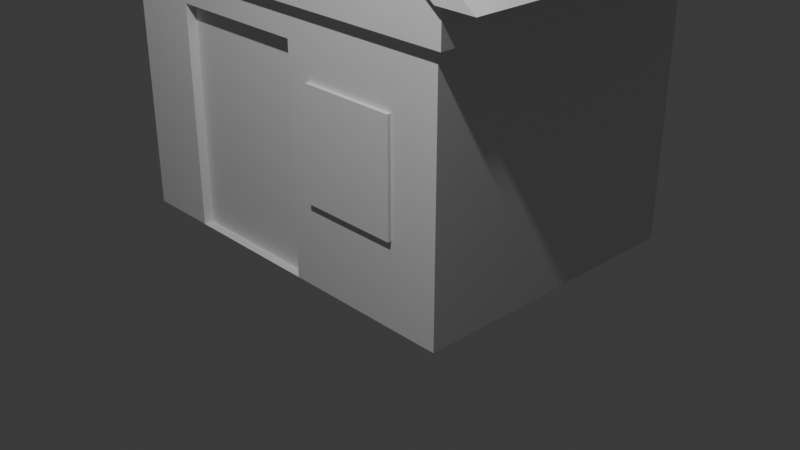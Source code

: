 # Source: House2_beta.blend  (saved by Blender 4.2.66; exported with 4.5.12 LTS)
import bpy
from mathutils import Matrix  # noqa: F401  (used for matrix-valued properties, if any)

bpy.ops.wm.read_factory_settings(use_empty=True)
scene = bpy.context.scene
scene.name = 'Scene'

# ---- collections
col_collection = bpy.data.collections.new('Collection'); scene.collection.children.link(col_collection)

# ---- world
world_world = bpy.data.worlds.new('World'); scene.world = world_world
world_world.use_nodes = True; world_world.node_tree.nodes.clear()
_N = world_world.node_tree.nodes; _L = world_world.node_tree.links
n0 = _N.new('ShaderNodeOutputWorld'); n0.name = 'World Output'; n0.location = (300, 300)
n1 = _N.new('ShaderNodeBackground'); n1.name = 'Background'; n1.location = (10, 300)
n1.inputs[0].default_value = (0.05088, 0.05088, 0.05088, 1.0)
_L.new(n1.outputs[0], n0.inputs[0])
n0.is_active_output = True
world_world.color = (0.05088, 0.05088, 0.05088)
world_world.sun_shadow_jitter_overblur = 0.0

# ---- cameras
cam_camera = bpy.data.cameras.new('Camera')
cam_camera.clip_end = 100.0
cam_camera.ortho_scale = 7.314

# ---- lights
light_light = bpy.data.lights.new('Light', 'POINT')
light_light.energy = 1000.0
light_light.shadow_soft_size = 0.1

# ---- meshes
me_cube_001 = bpy.data.meshes.new('Cube.001')
me_cube_001.from_pydata([(-2.0, -1.5, -1.5), (-2.0, -1.5, 1.5), (-2.0, 1.5, -1.5), (-1.25, -0.7448, -1.5), (-2.0, 1.5, 1.5), (-1.25, -0.7448, 0.75), (2.0, -1.5, -1.5), (2.0, -1.5, 1.5), (2.0, 1.5, -1.5), (0.25, -0.7448, -1.5), (2.0, 1.5, 1.5), (0.25, -0.7448, 0.75), (0.0, -1.5, 3.0), (0.0, 1.5, 3.0), (0.25, -1.5, 0.75), (-1.25, -1.5, -1.5), (-1.25, -1.5, 0.75), (0.25, -1.5, -1.5), (-2.0, -1.5, 1.075), (-2.0, 1.5, 1.075), (2.0, 1.5, 1.075), (2.0, -1.5, 1.075), (-2.1, -1.575, 1.075), (-2.1, -1.575, 1.5), (-2.1, 1.575, 1.5), (-2.1, 1.575, 1.075), (2.1, 1.575, 1.5), (2.1, 1.575, 1.075), (2.1, -1.575, 1.5), (2.1, -1.575, 1.075)], [], [(4, 10, 26, 24), (18, 21, 29, 22), (1, 4, 24, 23), (20, 19, 25, 27), (15, 0, 2, 8, 6, 17, 9, 3), (3, 9, 17, 15), (1, 7, 12), (10, 4, 13), (3, 5, 16, 15), (5, 3, 9, 11), (11, 9, 17, 14), (5, 11, 14, 16), (17, 6, 21, 18, 0, 15, 16, 14), (8, 20, 21, 6), (2, 19, 20, 8), (0, 18, 19, 2), (22, 23, 24, 25), (25, 24, 26, 27), (27, 26, 28, 29), (22, 29, 28, 23), (19, 18, 22, 25), (21, 20, 27, 29), (7, 1, 23, 28), (10, 7, 28, 26)])
_uv = me_cube_001.uv_layers.new(name='UVMap')
_uv.uv.foreach_set('vector', [0.625, 0.25, 0.625, 0.5, 0.625, 0.5, 0.625, 0.25, 0.5903, 1.0, 0.5903, 0.75, 0.5903, 0.75, 0.5903, 1.0, 0.0, 0.0, 0.0, 0.0, 0.0, 0.0, 0.0, 0.0, 0.5903, 0.5, 0.5903, 0.25, 0.5903, 0.25, 0.5903, 0.5, 0.1719, 0.75, 0.125, 0.75, 0.125, 0.5, 0.375, 0.5, 0.375, 0.75, 0.2656, 0.75, 0.2656, 0.7438, 0.1719, 0.7438, 0.125, 0.5, 0.2656, 0.7438, 0.2656, 0.75, 0.1719, 0.75, 0.625, 1.0, 0.625, 0.75, 0.625, 1.0, 0.625, 0.5, 0.625, 0.25, 0.625, 0.5, 0.375, 0.25, 0.625, 0.25, 0.625, 0.06318, 0.375, 0.06318, 0.625, 0.25, 0.375, 0.25, 0.375, 0.5, 0.625, 0.5, 0.625, 0.5, 0.375, 0.5, 0.375, 0.6868, 0.625, 0.6868, 0.875, 0.5, 0.625, 0.5, 0.625, 0.6868, 0.875, 0.6868, 0.375, 0.8594, 0.375, 0.75, 0.5903, 0.75, 0.5903, 1.0, 0.375, 1.0, 0.375, 0.9531, 0.5625, 0.9531, 0.5625, 0.8594, 0.375, 0.5, 0.5903, 0.5, 0.5903, 0.75, 0.375, 0.75, 0.375, 0.25, 0.5903, 0.25, 0.5903, 0.5, 0.375, 0.5, 0.375, 0.0, 0.5903, 0.0, 0.5903, 0.25, 0.375, 0.25, 0.5903, 0.0, 0.625, 0.0, 0.625, 0.25, 0.5903, 0.25, 0.5903, 0.25, 0.625, 0.25, 0.625, 0.5, 0.5903, 0.5, 0.5903, 0.5, 0.625, 0.5, 0.625, 0.75, 0.5903, 0.75, 0.5903, 1.0, 0.5903, 0.75, 0.625, 0.75, 0.625, 1.0, 0.5903, 0.25, 0.5903, 0.0, 0.5903, 0.0, 0.5903, 0.25, 0.5903, 0.75, 0.5903, 0.5, 0.5903, 0.5, 0.5903, 0.75, 0.625, 0.75, 0.625, 1.0, 0.625, 1.0, 0.625, 0.75, 0.0, 0.0, 0.0, 0.0, 0.0, 0.0, 0.0, 0.0])
me_cube_001.update()
me_cube_002 = bpy.data.meshes.new('Cube.002')
me_cube_002.from_pydata([(-1.05, -1.1, 0.95), (-1.05, 1.1, 0.95), (1.05, -1.1, 0.95), (1.05, 1.1, 0.95), (-1.49e-10, -1.1, 2.0), (-1.49e-10, 1.1, 2.0), (-1.248, -1.1, 0.948), (-1.248, 1.1, 0.948), (1.248, 1.1, 0.948), (1.248, -1.1, 0.948), (-1.49e-10, -1.1, 2.196), (-1.49e-10, 1.1, 2.196)], [], [(2, 4, 5, 3), (1, 5, 4, 0), (9, 8, 11, 10), (7, 6, 10, 11), (3, 5, 11, 8), (0, 4, 10, 6), (1, 0, 6, 7), (5, 1, 7, 11), (4, 2, 9, 10), (2, 3, 8, 9)])
_uv = me_cube_002.uv_layers.new(name='UVMap')
_uv.uv.foreach_set('vector', [0.625, 0.75, 0.625, 0.75, 0.625, 0.5, 0.625, 0.5, 0.625, 0.25, 0.625, 0.25, 0.625, 0.0, 0.625, 0.0, 0.625, 0.75, 0.625, 0.5, 0.625, 0.5, 0.625, 0.75, 0.625, 0.25, 0.625, 0.0, 0.625, 0.0, 0.625, 0.25, 0.625, 0.5, 0.625, 0.5, 0.625, 0.5, 0.625, 0.5, 0.625, 0.0, 0.625, 0.0, 0.625, 0.0, 0.625, 0.0, 0.625, 0.25, 0.625, 0.0, 0.625, 0.0, 0.625, 0.25, 0.625, 0.25, 0.625, 0.25, 0.625, 0.25, 0.625, 0.25, 0.625, 0.75, 0.625, 0.75, 0.625, 0.75, 0.625, 0.75, 0.625, 0.75, 0.625, 0.5, 0.625, 0.5, 0.625, 0.75])
me_cube_002.update()
me_cube_003 = bpy.data.meshes.new('Cube.003')
me_cube_003.from_pydata([(-0.75, -0.05, -1.125), (-0.75, -0.05, 1.125), (-0.75, 0.05, -1.125), (-0.75, 0.05, 1.125), (0.75, -0.05, -1.125), (0.75, -0.05, 1.125), (0.75, 0.05, -1.125), (0.75, 0.05, 1.125)], [], [(0, 1, 3, 2), (2, 3, 7, 6), (6, 7, 5, 4), (4, 5, 1, 0), (2, 6, 4, 0), (7, 3, 1, 5)])
_uv = me_cube_003.uv_layers.new(name='UVMap')
_uv.uv.foreach_set('vector', [0.375, 0.0, 0.625, 0.0, 0.625, 0.25, 0.375, 0.25, 0.375, 0.25, 0.625, 0.25, 0.625, 0.5, 0.375, 0.5, 0.375, 0.5, 0.625, 0.5, 0.625, 0.75, 0.375, 0.75, 0.375, 0.75, 0.625, 0.75, 0.625, 1.0, 0.375, 1.0, 0.125, 0.5, 0.375, 0.5, 0.375, 0.75, 0.125, 0.75, 0.625, 0.5, 0.875, 0.5, 0.875, 0.75, 0.625, 0.75])
me_cube_003.update()
me_cube_004 = bpy.data.meshes.new('Cube.004')
me_cube_004.from_pydata([(-1.0, -1.0, -1.0), (-1.0, -1.0, 1.0), (-1.0, 1.0, -1.0), (-1.0, 1.0, 1.0), (1.0, -1.0, -1.0), (1.0, -1.0, 1.0), (1.0, 1.0, -1.0), (1.0, 1.0, 1.0)], [], [(0, 1, 3, 2), (2, 3, 7, 6), (6, 7, 5, 4), (4, 5, 1, 0), (2, 6, 4, 0), (7, 3, 1, 5)])
_uv = me_cube_004.uv_layers.new(name='UVMap')
_uv.uv.foreach_set('vector', [0.375, 0.0, 0.625, 0.0, 0.625, 0.25, 0.375, 0.25, 0.375, 0.25, 0.625, 0.25, 0.625, 0.5, 0.375, 0.5, 0.375, 0.5, 0.625, 0.5, 0.625, 0.75, 0.375, 0.75, 0.375, 0.75, 0.625, 0.75, 0.625, 1.0, 0.375, 1.0, 0.125, 0.5, 0.375, 0.5, 0.375, 0.75, 0.125, 0.75, 0.625, 0.5, 0.875, 0.5, 0.875, 0.75, 0.625, 0.75])
me_cube_004.update()
me_cube_005 = bpy.data.meshes.new('Cube.005')
me_cube_005.from_pydata([(-0.5, -0.5, -0.5), (-0.5, -0.5, 0.5), (-0.5, 0.5, -0.5), (-0.5, 0.5, 0.5), (0.5, -0.5, -0.5), (0.5, -0.5, 0.5), (0.5, 0.5, -0.5), (0.5, 0.5, 0.5)], [], [(0, 1, 3, 2), (2, 3, 7, 6), (6, 7, 5, 4), (4, 5, 1, 0), (2, 6, 4, 0), (7, 3, 1, 5)])
_uv = me_cube_005.uv_layers.new(name='UVMap')
_uv.uv.foreach_set('vector', [0.375, 0.0, 0.625, 0.0, 0.625, 0.25, 0.375, 0.25, 0.375, 0.25, 0.625, 0.25, 0.625, 0.5, 0.375, 0.5, 0.375, 0.5, 0.625, 0.5, 0.625, 0.75, 0.375, 0.75, 0.375, 0.75, 0.625, 0.75, 0.625, 1.0, 0.375, 1.0, 0.125, 0.5, 0.375, 0.5, 0.375, 0.75, 0.125, 0.75, 0.625, 0.5, 0.875, 0.5, 0.875, 0.75, 0.625, 0.75])
me_cube_005.update()
me_cube_006 = bpy.data.meshes.new('Cube.006')
me_cube_006.from_pydata([(-0.5, -0.5, -0.5), (-0.5, -0.5, 0.5), (-0.5, 0.5, -0.5), (-0.5, 0.5, 0.5), (0.5, -0.5, -0.5), (0.5, -0.5, 0.5), (0.5, 0.5, -0.5), (0.5, 0.5, 0.5)], [], [(0, 1, 3, 2), (2, 3, 7, 6), (6, 7, 5, 4), (4, 5, 1, 0), (2, 6, 4, 0), (7, 3, 1, 5)])
_uv = me_cube_006.uv_layers.new(name='UVMap')
_uv.uv.foreach_set('vector', [0.375, 0.0, 0.625, 0.0, 0.625, 0.25, 0.375, 0.25, 0.375, 0.25, 0.625, 0.25, 0.625, 0.5, 0.375, 0.5, 0.375, 0.5, 0.625, 0.5, 0.625, 0.75, 0.375, 0.75, 0.375, 0.75, 0.625, 0.75, 0.625, 1.0, 0.375, 1.0, 0.125, 0.5, 0.375, 0.5, 0.375, 0.75, 0.125, 0.75, 0.625, 0.5, 0.875, 0.5, 0.875, 0.75, 0.625, 0.75])
me_cube_006.update()
me_cube_007 = bpy.data.meshes.new('Cube.007')
me_cube_007.from_pydata([(-0.5, -0.5, -0.5), (-0.5, -0.5, 0.5), (-0.5, 0.5, -0.5), (-0.5, 0.5, 0.5), (0.5, -0.5, -0.5), (0.5, -0.5, 0.5), (0.5, 0.5, -0.5), (0.5, 0.5, 0.5)], [], [(0, 1, 3, 2), (2, 3, 7, 6), (6, 7, 5, 4), (4, 5, 1, 0), (2, 6, 4, 0), (7, 3, 1, 5)])
_uv = me_cube_007.uv_layers.new(name='UVMap')
_uv.uv.foreach_set('vector', [0.375, 0.0, 0.625, 0.0, 0.625, 0.25, 0.375, 0.25, 0.375, 0.25, 0.625, 0.25, 0.625, 0.5, 0.375, 0.5, 0.375, 0.5, 0.625, 0.5, 0.625, 0.75, 0.375, 0.75, 0.375, 0.75, 0.625, 0.75, 0.625, 1.0, 0.375, 1.0, 0.125, 0.5, 0.375, 0.5, 0.375, 0.75, 0.125, 0.75, 0.625, 0.5, 0.875, 0.5, 0.875, 0.75, 0.625, 0.75])
me_cube_007.update()

# ---- objects
ob_light = bpy.data.objects.new('Light', light_light)
ob_camera = bpy.data.objects.new('Camera', cam_camera)
ob_cube = bpy.data.objects.new('Cube', me_cube_001)
ob_roof = bpy.data.objects.new('Roof', me_cube_002)
ob_door = bpy.data.objects.new('Door', me_cube_003)
ob_window = bpy.data.objects.new('Window', me_cube_004)
ob_cube_001 = bpy.data.objects.new('Cube.001', me_cube_005)
ob_cube_002 = bpy.data.objects.new('Cube.002', me_cube_006)
ob_cube_003 = bpy.data.objects.new('Cube.003', me_cube_007)

# ---- transforms, parenting, visibility, modifiers, constraints
ob_light.location = (2.496, -4.335, 7.274)
ob_light.rotation_euler = (0.6503, 0.05522, 1.866)
ob_light.lock_rotations_4d = False
ob_light.empty_display_type = 'ARROWS'
ob_light.color = (0.0, 0.0, 0.0, 0.0)
ob_light.lineart.crease_threshold = 0.0
ob_camera.location = (7.359, -6.926, 4.958)
ob_camera.rotation_euler = (1.109, 0.0, 0.8149)
ob_camera.lock_rotations_4d = False
ob_camera.empty_display_type = 'ARROWS'
ob_camera.color = (0.0, 0.0, 0.0, 0.0)
ob_camera.display_type = 'WIRE'
ob_camera.lineart.crease_threshold = 0.0
ob_cube.location = (0.0, 0.0, 1.5)
ob_roof.location = (0.0, 0.0, 1.5)
ob_roof.scale = (2.0, 1.5, 1.5)
ob_door.location = (-0.5, -1.35, 1.125)
ob_window.location = (1.001, -1.487, 1.387)
ob_window.scale = (0.5, 0.05, 0.55)
ob_cube_001.location = (-0.56, -1.5, 3.46)
ob_cube_001.rotation_euler = (0.0, -0.7854, 0.0)
ob_cube_001.scale = (0.2, 0.1, 1.1)
ob_cube_002.location = (0.0, -1.5, 3.74)
ob_cube_002.scale = (0.2, 0.1, 1.6)
ob_cube_003.location = (0.56, -1.5, 3.46)
ob_cube_003.rotation_euler = (0.0, 0.7854, 0.0)
ob_cube_003.scale = (0.2, 0.1, 1.1)

# ---- collection membership
col_collection.objects.link(ob_light)
col_collection.objects.link(ob_camera)
col_collection.objects.link(ob_cube)
col_collection.objects.link(ob_roof)
col_collection.objects.link(ob_door)
col_collection.objects.link(ob_window)
col_collection.objects.link(ob_cube_001)
col_collection.objects.link(ob_cube_002)
col_collection.objects.link(ob_cube_003)

# ---- scene / render settings (as saved in the file)
scene.camera = ob_camera
scene.frame_start = 1; scene.frame_end = 250; scene.frame_set(2)
scene.render.engine = 'BLENDER_EEVEE_NEXT'
bpy.context.view_layer.update()
